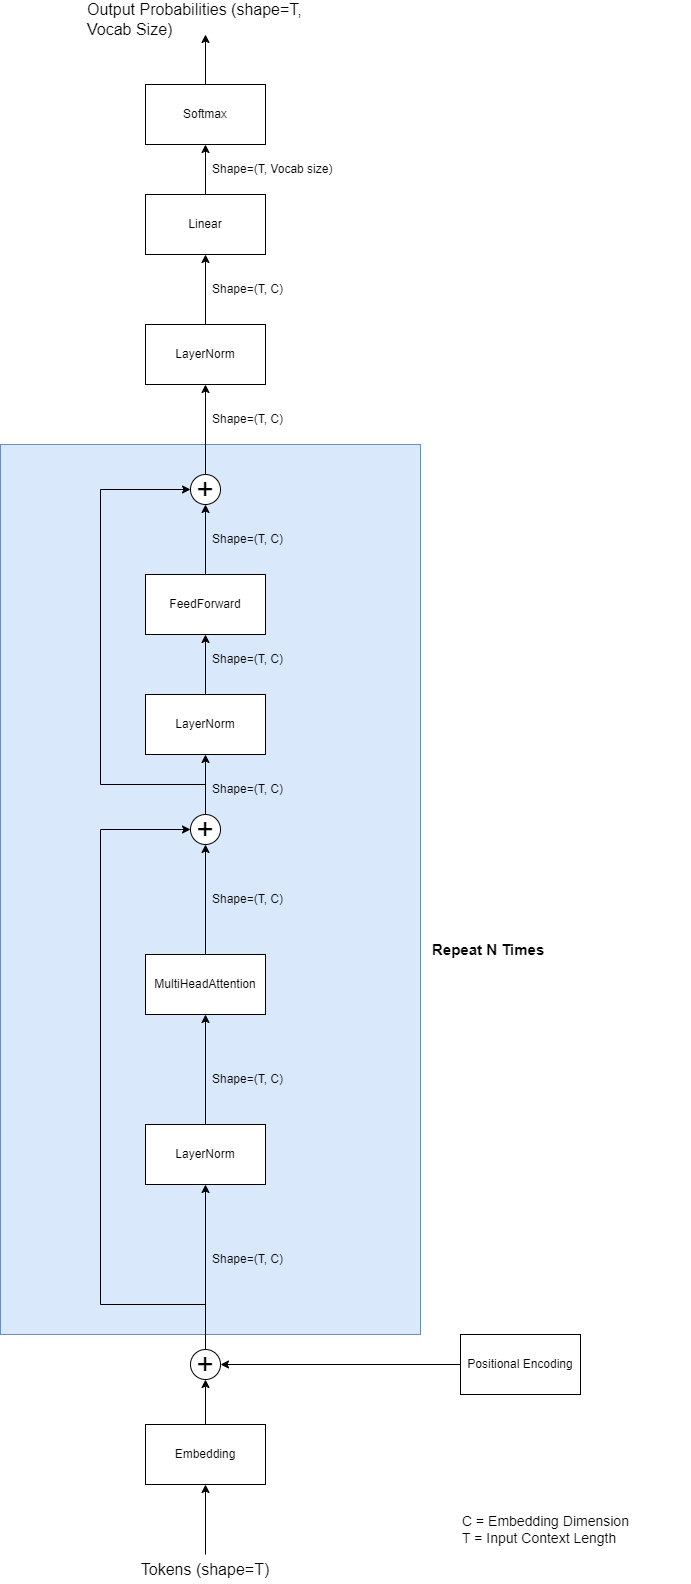

The diagram above was exported from draw.io. Its source (the exported page's mxGraphModel, read from the mxfile embedded in the PNG):
<mxGraphModel dx="720" dy="2928" grid="1" gridSize="10" guides="1" tooltips="1" connect="1" arrows="1" fold="1" page="1" pageScale="1" pageWidth="850" pageHeight="1100" math="0" shadow="0">
  <root>
    <mxCell id="0" />
    <mxCell id="1" parent="0" />
    <mxCell id="QenDYM27W5XpGDGXc8Bl-31" value="" style="rounded=0;whiteSpace=wrap;html=1;fillColor=#dae8fc;strokeColor=#6c8ebf;" vertex="1" parent="1">
      <mxGeometry x="220" y="-430" width="420" height="890" as="geometry" />
    </mxCell>
    <mxCell id="yU6nTIqs8Vt_wXEhe9Y5-5" style="edgeStyle=orthogonalEdgeStyle;rounded=0;orthogonalLoop=1;jettySize=auto;html=1;exitX=0.5;exitY=0;exitDx=0;exitDy=0;entryX=0.5;entryY=1;entryDx=0;entryDy=0;" parent="1" source="yU6nTIqs8Vt_wXEhe9Y5-1" target="yU6nTIqs8Vt_wXEhe9Y5-4" edge="1">
      <mxGeometry relative="1" as="geometry" />
    </mxCell>
    <mxCell id="yU6nTIqs8Vt_wXEhe9Y5-1" value="Embedding" style="rounded=0;whiteSpace=wrap;html=1;" parent="1" vertex="1">
      <mxGeometry x="365" y="550" width="120" height="60" as="geometry" />
    </mxCell>
    <mxCell id="yU6nTIqs8Vt_wXEhe9Y5-6" style="edgeStyle=orthogonalEdgeStyle;rounded=0;orthogonalLoop=1;jettySize=auto;html=1;exitX=0;exitY=0.5;exitDx=0;exitDy=0;entryX=1;entryY=0.5;entryDx=0;entryDy=0;" parent="1" source="yU6nTIqs8Vt_wXEhe9Y5-2" target="yU6nTIqs8Vt_wXEhe9Y5-4" edge="1">
      <mxGeometry relative="1" as="geometry" />
    </mxCell>
    <mxCell id="yU6nTIqs8Vt_wXEhe9Y5-2" value="Positional Encoding" style="rounded=0;whiteSpace=wrap;html=1;" parent="1" vertex="1">
      <mxGeometry x="680" y="460" width="120" height="60" as="geometry" />
    </mxCell>
    <mxCell id="QenDYM27W5XpGDGXc8Bl-8" style="edgeStyle=orthogonalEdgeStyle;rounded=0;orthogonalLoop=1;jettySize=auto;html=1;exitX=0.5;exitY=0;exitDx=0;exitDy=0;entryX=0.5;entryY=1;entryDx=0;entryDy=0;" edge="1" parent="1" source="yU6nTIqs8Vt_wXEhe9Y5-4" target="QenDYM27W5XpGDGXc8Bl-13">
      <mxGeometry relative="1" as="geometry" />
    </mxCell>
    <mxCell id="QenDYM27W5XpGDGXc8Bl-18" style="edgeStyle=orthogonalEdgeStyle;rounded=0;orthogonalLoop=1;jettySize=auto;html=1;exitX=0.5;exitY=0;exitDx=0;exitDy=0;entryX=0;entryY=0.5;entryDx=0;entryDy=0;" edge="1" parent="1" source="yU6nTIqs8Vt_wXEhe9Y5-4" target="QenDYM27W5XpGDGXc8Bl-16">
      <mxGeometry relative="1" as="geometry">
        <mxPoint x="260" y="390" as="targetPoint" />
        <Array as="points">
          <mxPoint x="425" y="430" />
          <mxPoint x="320" y="430" />
          <mxPoint x="320" y="-45" />
        </Array>
      </mxGeometry>
    </mxCell>
    <mxCell id="yU6nTIqs8Vt_wXEhe9Y5-4" value="&lt;font style=&quot;font-size: 30px;&quot;&gt;+&lt;/font&gt;" style="ellipse;whiteSpace=wrap;html=1;aspect=fixed;" parent="1" vertex="1">
      <mxGeometry x="410" y="475" width="30" height="30" as="geometry" />
    </mxCell>
    <mxCell id="QenDYM27W5XpGDGXc8Bl-2" style="edgeStyle=orthogonalEdgeStyle;rounded=0;orthogonalLoop=1;jettySize=auto;html=1;entryX=0.5;entryY=1;entryDx=0;entryDy=0;" edge="1" parent="1" source="QenDYM27W5XpGDGXc8Bl-1" target="yU6nTIqs8Vt_wXEhe9Y5-1">
      <mxGeometry relative="1" as="geometry" />
    </mxCell>
    <mxCell id="QenDYM27W5XpGDGXc8Bl-1" value="&lt;font style=&quot;font-size: 16px;&quot;&gt;Tokens (shape=T)&lt;/font&gt;" style="text;html=1;align=center;verticalAlign=middle;whiteSpace=wrap;rounded=0;" vertex="1" parent="1">
      <mxGeometry x="330" y="680" width="190" height="30" as="geometry" />
    </mxCell>
    <mxCell id="QenDYM27W5XpGDGXc8Bl-5" value="&lt;font style=&quot;font-size: 14px;&quot;&gt;C = Embedding Dimension&lt;/font&gt;&lt;div&gt;&lt;font style=&quot;font-size: 14px;&quot;&gt;T = Input Context Length&lt;/font&gt;&lt;/div&gt;" style="text;html=1;align=left;verticalAlign=middle;whiteSpace=wrap;rounded=0;" vertex="1" parent="1">
      <mxGeometry x="680" y="640" width="230" height="30" as="geometry" />
    </mxCell>
    <mxCell id="QenDYM27W5XpGDGXc8Bl-11" style="edgeStyle=orthogonalEdgeStyle;rounded=0;orthogonalLoop=1;jettySize=auto;html=1;entryX=0.5;entryY=1;entryDx=0;entryDy=0;" edge="1" parent="1" source="QenDYM27W5XpGDGXc8Bl-7" target="QenDYM27W5XpGDGXc8Bl-16">
      <mxGeometry relative="1" as="geometry">
        <mxPoint x="425" y="100" as="targetPoint" />
      </mxGeometry>
    </mxCell>
    <mxCell id="QenDYM27W5XpGDGXc8Bl-7" value="MultiHeadAttention" style="rounded=0;whiteSpace=wrap;html=1;" vertex="1" parent="1">
      <mxGeometry x="365" y="80" width="120" height="60" as="geometry" />
    </mxCell>
    <mxCell id="QenDYM27W5XpGDGXc8Bl-9" value="Shape=(T, C)" style="text;html=1;align=left;verticalAlign=middle;whiteSpace=wrap;rounded=0;" vertex="1" parent="1">
      <mxGeometry x="430" y="370" width="100" height="30" as="geometry" />
    </mxCell>
    <mxCell id="QenDYM27W5XpGDGXc8Bl-12" value="Shape=(T, C)" style="text;html=1;align=left;verticalAlign=middle;whiteSpace=wrap;rounded=0;" vertex="1" parent="1">
      <mxGeometry x="430" y="10" width="90" height="30" as="geometry" />
    </mxCell>
    <mxCell id="QenDYM27W5XpGDGXc8Bl-14" style="edgeStyle=orthogonalEdgeStyle;rounded=0;orthogonalLoop=1;jettySize=auto;html=1;entryX=0.5;entryY=1;entryDx=0;entryDy=0;" edge="1" parent="1" source="QenDYM27W5XpGDGXc8Bl-13" target="QenDYM27W5XpGDGXc8Bl-7">
      <mxGeometry relative="1" as="geometry" />
    </mxCell>
    <mxCell id="QenDYM27W5XpGDGXc8Bl-13" value="LayerNorm" style="rounded=0;whiteSpace=wrap;html=1;" vertex="1" parent="1">
      <mxGeometry x="365" y="250" width="120" height="60" as="geometry" />
    </mxCell>
    <mxCell id="QenDYM27W5XpGDGXc8Bl-15" value="Shape=(T, C)" style="text;html=1;align=left;verticalAlign=middle;whiteSpace=wrap;rounded=0;" vertex="1" parent="1">
      <mxGeometry x="430" y="190" width="100" height="30" as="geometry" />
    </mxCell>
    <mxCell id="QenDYM27W5XpGDGXc8Bl-22" style="edgeStyle=orthogonalEdgeStyle;rounded=0;orthogonalLoop=1;jettySize=auto;html=1;entryX=0.5;entryY=1;entryDx=0;entryDy=0;" edge="1" parent="1" source="QenDYM27W5XpGDGXc8Bl-16" target="QenDYM27W5XpGDGXc8Bl-21">
      <mxGeometry relative="1" as="geometry" />
    </mxCell>
    <mxCell id="QenDYM27W5XpGDGXc8Bl-26" style="edgeStyle=orthogonalEdgeStyle;rounded=0;orthogonalLoop=1;jettySize=auto;html=1;exitX=0.5;exitY=0;exitDx=0;exitDy=0;entryX=0;entryY=0.5;entryDx=0;entryDy=0;" edge="1" parent="1" source="QenDYM27W5XpGDGXc8Bl-16" target="QenDYM27W5XpGDGXc8Bl-28">
      <mxGeometry relative="1" as="geometry">
        <mxPoint x="280" y="-110" as="targetPoint" />
        <Array as="points">
          <mxPoint x="425" y="-90" />
          <mxPoint x="320" y="-90" />
          <mxPoint x="320" y="-385" />
        </Array>
      </mxGeometry>
    </mxCell>
    <mxCell id="QenDYM27W5XpGDGXc8Bl-16" value="&lt;font style=&quot;font-size: 30px;&quot;&gt;+&lt;/font&gt;" style="ellipse;whiteSpace=wrap;html=1;aspect=fixed;" vertex="1" parent="1">
      <mxGeometry x="410" y="-60" width="30" height="30" as="geometry" />
    </mxCell>
    <mxCell id="QenDYM27W5XpGDGXc8Bl-25" style="edgeStyle=orthogonalEdgeStyle;rounded=0;orthogonalLoop=1;jettySize=auto;html=1;exitX=0.5;exitY=0;exitDx=0;exitDy=0;entryX=0.5;entryY=1;entryDx=0;entryDy=0;" edge="1" parent="1" source="QenDYM27W5XpGDGXc8Bl-21" target="QenDYM27W5XpGDGXc8Bl-24">
      <mxGeometry relative="1" as="geometry" />
    </mxCell>
    <mxCell id="QenDYM27W5XpGDGXc8Bl-21" value="LayerNorm" style="rounded=0;whiteSpace=wrap;html=1;" vertex="1" parent="1">
      <mxGeometry x="365" y="-180" width="120" height="60" as="geometry" />
    </mxCell>
    <mxCell id="QenDYM27W5XpGDGXc8Bl-23" value="Shape=(T, C)" style="text;html=1;align=left;verticalAlign=middle;whiteSpace=wrap;rounded=0;" vertex="1" parent="1">
      <mxGeometry x="430" y="-100" width="90" height="30" as="geometry" />
    </mxCell>
    <mxCell id="QenDYM27W5XpGDGXc8Bl-29" style="edgeStyle=orthogonalEdgeStyle;rounded=0;orthogonalLoop=1;jettySize=auto;html=1;exitX=0.5;exitY=0;exitDx=0;exitDy=0;entryX=0.5;entryY=1;entryDx=0;entryDy=0;" edge="1" parent="1" source="QenDYM27W5XpGDGXc8Bl-24" target="QenDYM27W5XpGDGXc8Bl-28">
      <mxGeometry relative="1" as="geometry" />
    </mxCell>
    <mxCell id="QenDYM27W5XpGDGXc8Bl-24" value="FeedForward" style="rounded=0;whiteSpace=wrap;html=1;" vertex="1" parent="1">
      <mxGeometry x="365" y="-300" width="120" height="60" as="geometry" />
    </mxCell>
    <mxCell id="QenDYM27W5XpGDGXc8Bl-27" value="Shape=(T, C)" style="text;html=1;align=left;verticalAlign=middle;whiteSpace=wrap;rounded=0;" vertex="1" parent="1">
      <mxGeometry x="430" y="-230" width="90" height="30" as="geometry" />
    </mxCell>
    <mxCell id="QenDYM27W5XpGDGXc8Bl-35" style="edgeStyle=orthogonalEdgeStyle;rounded=0;orthogonalLoop=1;jettySize=auto;html=1;exitX=0.5;exitY=0;exitDx=0;exitDy=0;entryX=0.5;entryY=1;entryDx=0;entryDy=0;" edge="1" parent="1" source="QenDYM27W5XpGDGXc8Bl-28" target="QenDYM27W5XpGDGXc8Bl-33">
      <mxGeometry relative="1" as="geometry" />
    </mxCell>
    <mxCell id="QenDYM27W5XpGDGXc8Bl-28" value="&lt;font style=&quot;font-size: 30px;&quot;&gt;+&lt;/font&gt;" style="ellipse;whiteSpace=wrap;html=1;aspect=fixed;" vertex="1" parent="1">
      <mxGeometry x="410" y="-400" width="30" height="30" as="geometry" />
    </mxCell>
    <mxCell id="QenDYM27W5XpGDGXc8Bl-30" value="Shape=(T, C)" style="text;html=1;align=left;verticalAlign=middle;whiteSpace=wrap;rounded=0;" vertex="1" parent="1">
      <mxGeometry x="430" y="-350" width="90" height="30" as="geometry" />
    </mxCell>
    <mxCell id="QenDYM27W5XpGDGXc8Bl-32" value="&lt;font style=&quot;font-size: 15px;&quot;&gt;&lt;b&gt;Repeat N Times&lt;/b&gt;&lt;/font&gt;" style="text;html=1;align=left;verticalAlign=middle;whiteSpace=wrap;rounded=0;" vertex="1" parent="1">
      <mxGeometry x="650" y="60" width="120" height="30" as="geometry" />
    </mxCell>
    <mxCell id="QenDYM27W5XpGDGXc8Bl-36" style="edgeStyle=orthogonalEdgeStyle;rounded=0;orthogonalLoop=1;jettySize=auto;html=1;exitX=0.5;exitY=0;exitDx=0;exitDy=0;entryX=0.5;entryY=1;entryDx=0;entryDy=0;" edge="1" parent="1" source="QenDYM27W5XpGDGXc8Bl-33" target="QenDYM27W5XpGDGXc8Bl-34">
      <mxGeometry relative="1" as="geometry" />
    </mxCell>
    <mxCell id="QenDYM27W5XpGDGXc8Bl-33" value="LayerNorm" style="rounded=0;whiteSpace=wrap;html=1;" vertex="1" parent="1">
      <mxGeometry x="365" y="-550" width="120" height="60" as="geometry" />
    </mxCell>
    <mxCell id="QenDYM27W5XpGDGXc8Bl-43" style="edgeStyle=orthogonalEdgeStyle;rounded=0;orthogonalLoop=1;jettySize=auto;html=1;entryX=0.5;entryY=1;entryDx=0;entryDy=0;" edge="1" parent="1" source="QenDYM27W5XpGDGXc8Bl-34" target="QenDYM27W5XpGDGXc8Bl-42">
      <mxGeometry relative="1" as="geometry" />
    </mxCell>
    <mxCell id="QenDYM27W5XpGDGXc8Bl-34" value="Linear" style="rounded=0;whiteSpace=wrap;html=1;" vertex="1" parent="1">
      <mxGeometry x="365" y="-680" width="120" height="60" as="geometry" />
    </mxCell>
    <mxCell id="QenDYM27W5XpGDGXc8Bl-37" value="Shape=(T, C)" style="text;html=1;align=left;verticalAlign=middle;whiteSpace=wrap;rounded=0;" vertex="1" parent="1">
      <mxGeometry x="430" y="-470" width="90" height="30" as="geometry" />
    </mxCell>
    <mxCell id="QenDYM27W5XpGDGXc8Bl-38" value="Shape=(T, C)" style="text;html=1;align=left;verticalAlign=middle;whiteSpace=wrap;rounded=0;" vertex="1" parent="1">
      <mxGeometry x="430" y="-600" width="90" height="30" as="geometry" />
    </mxCell>
    <mxCell id="QenDYM27W5XpGDGXc8Bl-40" value="&lt;font style=&quot;font-size: 16px;&quot;&gt;Output Probabilities (shape=T, Vocab Size)&lt;/font&gt;" style="text;html=1;align=left;verticalAlign=middle;whiteSpace=wrap;rounded=0;" vertex="1" parent="1">
      <mxGeometry x="305" y="-870" width="240" height="30" as="geometry" />
    </mxCell>
    <mxCell id="QenDYM27W5XpGDGXc8Bl-44" style="edgeStyle=orthogonalEdgeStyle;rounded=0;orthogonalLoop=1;jettySize=auto;html=1;entryX=0.5;entryY=1;entryDx=0;entryDy=0;" edge="1" parent="1" source="QenDYM27W5XpGDGXc8Bl-42" target="QenDYM27W5XpGDGXc8Bl-40">
      <mxGeometry relative="1" as="geometry" />
    </mxCell>
    <mxCell id="QenDYM27W5XpGDGXc8Bl-42" value="Softmax" style="rounded=0;whiteSpace=wrap;html=1;" vertex="1" parent="1">
      <mxGeometry x="365" y="-790" width="120" height="60" as="geometry" />
    </mxCell>
    <mxCell id="QenDYM27W5XpGDGXc8Bl-45" value="Shape=(T, Vocab size)" style="text;html=1;align=left;verticalAlign=middle;whiteSpace=wrap;rounded=0;" vertex="1" parent="1">
      <mxGeometry x="430" y="-720" width="170" height="30" as="geometry" />
    </mxCell>
  </root>
</mxGraphModel>